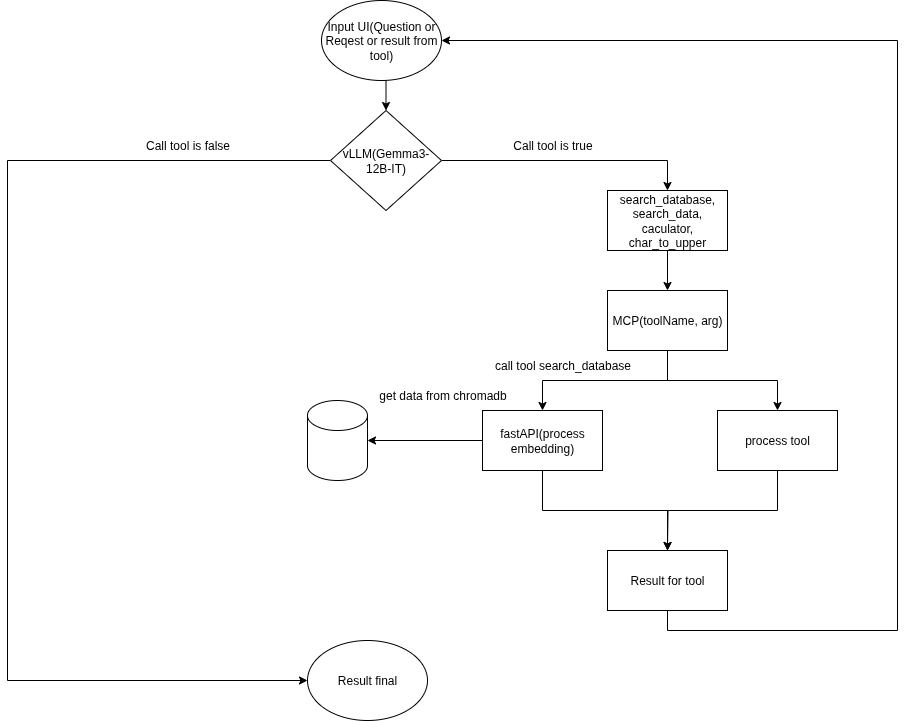

The diagram above was exported from draw.io. Its source (the exported page's mxGraphModel, read from the mxfile embedded in the PNG):
<mxGraphModel dx="1356" dy="798" grid="1" gridSize="10" guides="1" tooltips="1" connect="1" arrows="1" fold="1" page="1" pageScale="1" pageWidth="827" pageHeight="1169" math="0" shadow="0">
  <root>
    <mxCell id="0" />
    <mxCell id="1" parent="0" />
    <mxCell id="AnujHpRNvnIqBKJpi8u9-3" style="edgeStyle=orthogonalEdgeStyle;rounded=0;orthogonalLoop=1;jettySize=auto;html=1;exitX=0.5;exitY=1;exitDx=0;exitDy=0;entryX=0.5;entryY=0;entryDx=0;entryDy=0;" edge="1" parent="1" source="Om3FYMUGlnli1APXBEUB-1" target="AnujHpRNvnIqBKJpi8u9-1">
      <mxGeometry relative="1" as="geometry" />
    </mxCell>
    <mxCell id="Om3FYMUGlnli1APXBEUB-1" value="Input UI(Question or Reqest or result from tool)" style="ellipse;whiteSpace=wrap;html=1;" parent="1" vertex="1">
      <mxGeometry x="354" y="10" width="120" height="80" as="geometry" />
    </mxCell>
    <mxCell id="AnujHpRNvnIqBKJpi8u9-5" style="edgeStyle=orthogonalEdgeStyle;rounded=0;orthogonalLoop=1;jettySize=auto;html=1;exitX=0;exitY=0.5;exitDx=0;exitDy=0;entryX=0;entryY=0.5;entryDx=0;entryDy=0;" edge="1" parent="1" source="AnujHpRNvnIqBKJpi8u9-1" target="AnujHpRNvnIqBKJpi8u9-4">
      <mxGeometry relative="1" as="geometry">
        <Array as="points">
          <mxPoint x="40" y="170" />
          <mxPoint x="40" y="690" />
        </Array>
      </mxGeometry>
    </mxCell>
    <mxCell id="AnujHpRNvnIqBKJpi8u9-10" style="edgeStyle=orthogonalEdgeStyle;rounded=0;orthogonalLoop=1;jettySize=auto;html=1;exitX=1;exitY=0.5;exitDx=0;exitDy=0;entryX=0.5;entryY=0;entryDx=0;entryDy=0;" edge="1" parent="1" source="AnujHpRNvnIqBKJpi8u9-1" target="AnujHpRNvnIqBKJpi8u9-9">
      <mxGeometry relative="1" as="geometry" />
    </mxCell>
    <mxCell id="AnujHpRNvnIqBKJpi8u9-1" value="vLLM(Gemma3-12B-IT)" style="rhombus;whiteSpace=wrap;html=1;" vertex="1" parent="1">
      <mxGeometry x="363" y="120" width="111" height="100" as="geometry" />
    </mxCell>
    <mxCell id="AnujHpRNvnIqBKJpi8u9-4" value="Result final" style="ellipse;whiteSpace=wrap;html=1;" vertex="1" parent="1">
      <mxGeometry x="340" y="650" width="120" height="80" as="geometry" />
    </mxCell>
    <mxCell id="AnujHpRNvnIqBKJpi8u9-7" value="Call tool is false" style="text;html=1;align=center;verticalAlign=middle;resizable=0;points=[];autosize=1;strokeColor=none;fillColor=none;" vertex="1" parent="1">
      <mxGeometry x="165" y="140" width="110" height="30" as="geometry" />
    </mxCell>
    <mxCell id="AnujHpRNvnIqBKJpi8u9-13" style="edgeStyle=orthogonalEdgeStyle;rounded=0;orthogonalLoop=1;jettySize=auto;html=1;exitX=0.5;exitY=1;exitDx=0;exitDy=0;entryX=0.5;entryY=0;entryDx=0;entryDy=0;" edge="1" parent="1" source="AnujHpRNvnIqBKJpi8u9-9" target="AnujHpRNvnIqBKJpi8u9-12">
      <mxGeometry relative="1" as="geometry" />
    </mxCell>
    <mxCell id="AnujHpRNvnIqBKJpi8u9-9" value="search_database, search_data, caculator, char_to_upper" style="rounded=0;whiteSpace=wrap;html=1;" vertex="1" parent="1">
      <mxGeometry x="640" y="200" width="120" height="60" as="geometry" />
    </mxCell>
    <mxCell id="AnujHpRNvnIqBKJpi8u9-11" value="Call tool is true" style="text;html=1;align=center;verticalAlign=middle;resizable=0;points=[];autosize=1;strokeColor=none;fillColor=none;" vertex="1" parent="1">
      <mxGeometry x="535" y="140" width="100" height="30" as="geometry" />
    </mxCell>
    <mxCell id="AnujHpRNvnIqBKJpi8u9-16" style="edgeStyle=orthogonalEdgeStyle;rounded=0;orthogonalLoop=1;jettySize=auto;html=1;exitX=0.5;exitY=1;exitDx=0;exitDy=0;entryX=0.5;entryY=0;entryDx=0;entryDy=0;" edge="1" parent="1" source="AnujHpRNvnIqBKJpi8u9-12" target="AnujHpRNvnIqBKJpi8u9-14">
      <mxGeometry relative="1" as="geometry" />
    </mxCell>
    <mxCell id="AnujHpRNvnIqBKJpi8u9-19" style="edgeStyle=orthogonalEdgeStyle;rounded=0;orthogonalLoop=1;jettySize=auto;html=1;exitX=0.5;exitY=1;exitDx=0;exitDy=0;entryX=0.5;entryY=0;entryDx=0;entryDy=0;" edge="1" parent="1" source="AnujHpRNvnIqBKJpi8u9-12" target="AnujHpRNvnIqBKJpi8u9-18">
      <mxGeometry relative="1" as="geometry" />
    </mxCell>
    <mxCell id="AnujHpRNvnIqBKJpi8u9-12" value="MCP(toolName, arg)" style="rounded=0;whiteSpace=wrap;html=1;" vertex="1" parent="1">
      <mxGeometry x="640" y="300" width="120" height="60" as="geometry" />
    </mxCell>
    <mxCell id="AnujHpRNvnIqBKJpi8u9-27" value="" style="edgeStyle=orthogonalEdgeStyle;rounded=0;orthogonalLoop=1;jettySize=auto;html=1;" edge="1" parent="1" source="AnujHpRNvnIqBKJpi8u9-14" target="AnujHpRNvnIqBKJpi8u9-21">
      <mxGeometry relative="1" as="geometry" />
    </mxCell>
    <mxCell id="AnujHpRNvnIqBKJpi8u9-31" style="edgeStyle=orthogonalEdgeStyle;rounded=0;orthogonalLoop=1;jettySize=auto;html=1;exitX=0.5;exitY=1;exitDx=0;exitDy=0;" edge="1" parent="1" source="AnujHpRNvnIqBKJpi8u9-14">
      <mxGeometry relative="1" as="geometry">
        <mxPoint x="700" y="560" as="targetPoint" />
      </mxGeometry>
    </mxCell>
    <mxCell id="AnujHpRNvnIqBKJpi8u9-14" value="fastAPI(process embedding)" style="rounded=0;whiteSpace=wrap;html=1;" vertex="1" parent="1">
      <mxGeometry x="515" y="420" width="120" height="60" as="geometry" />
    </mxCell>
    <mxCell id="AnujHpRNvnIqBKJpi8u9-17" value="call tool search_database" style="text;html=1;align=center;verticalAlign=middle;resizable=0;points=[];autosize=1;strokeColor=none;fillColor=none;" vertex="1" parent="1">
      <mxGeometry x="515" y="360" width="160" height="30" as="geometry" />
    </mxCell>
    <mxCell id="AnujHpRNvnIqBKJpi8u9-30" style="edgeStyle=orthogonalEdgeStyle;rounded=0;orthogonalLoop=1;jettySize=auto;html=1;exitX=0.5;exitY=1;exitDx=0;exitDy=0;" edge="1" parent="1" source="AnujHpRNvnIqBKJpi8u9-18" target="AnujHpRNvnIqBKJpi8u9-29">
      <mxGeometry relative="1" as="geometry" />
    </mxCell>
    <mxCell id="AnujHpRNvnIqBKJpi8u9-18" value="process tool" style="rounded=0;whiteSpace=wrap;html=1;" vertex="1" parent="1">
      <mxGeometry x="750" y="420" width="120" height="60" as="geometry" />
    </mxCell>
    <mxCell id="AnujHpRNvnIqBKJpi8u9-21" value="" style="shape=cylinder3;whiteSpace=wrap;html=1;boundedLbl=1;backgroundOutline=1;size=15;" vertex="1" parent="1">
      <mxGeometry x="340" y="410" width="60" height="80" as="geometry" />
    </mxCell>
    <mxCell id="AnujHpRNvnIqBKJpi8u9-23" value="get data from chromadb" style="text;html=1;align=center;verticalAlign=middle;resizable=0;points=[];autosize=1;strokeColor=none;fillColor=none;" vertex="1" parent="1">
      <mxGeometry x="400" y="390" width="150" height="30" as="geometry" />
    </mxCell>
    <mxCell id="AnujHpRNvnIqBKJpi8u9-32" style="edgeStyle=orthogonalEdgeStyle;rounded=0;orthogonalLoop=1;jettySize=auto;html=1;exitX=0.5;exitY=1;exitDx=0;exitDy=0;entryX=1;entryY=0.5;entryDx=0;entryDy=0;" edge="1" parent="1" source="AnujHpRNvnIqBKJpi8u9-29" target="Om3FYMUGlnli1APXBEUB-1">
      <mxGeometry relative="1" as="geometry">
        <Array as="points">
          <mxPoint x="700" y="640" />
          <mxPoint x="930" y="640" />
          <mxPoint x="930" y="50" />
        </Array>
      </mxGeometry>
    </mxCell>
    <mxCell id="AnujHpRNvnIqBKJpi8u9-29" value="Result for tool" style="rounded=0;whiteSpace=wrap;html=1;" vertex="1" parent="1">
      <mxGeometry x="640" y="560" width="120" height="60" as="geometry" />
    </mxCell>
  </root>
</mxGraphModel>